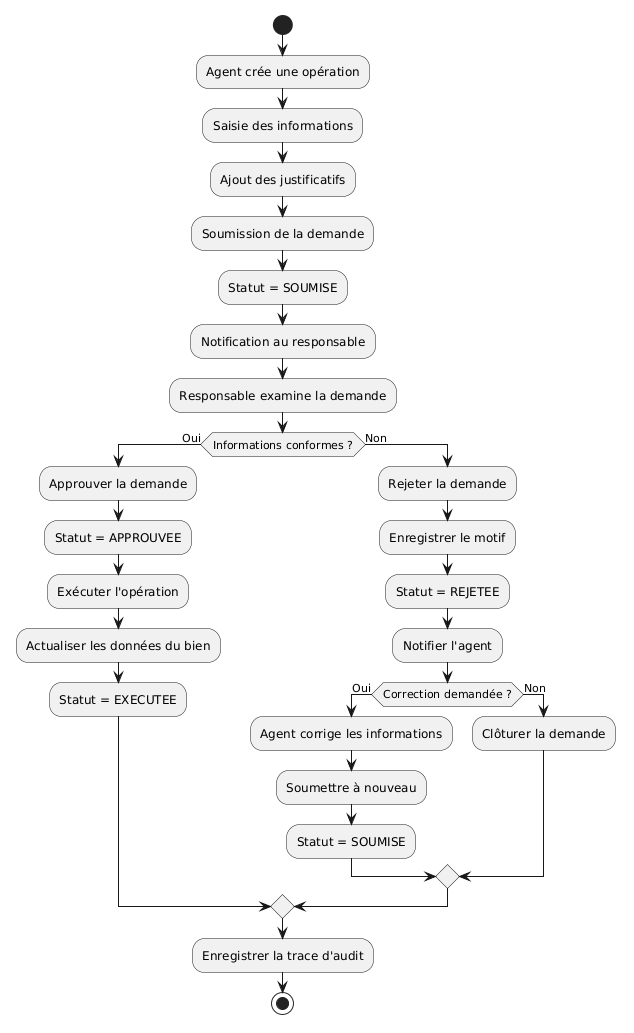

The diagram above was rendered by PlantUML. Its source (embedded in the PNG):
@startuml
start

:Agent crée une opération;
:Saisie des informations;
:Ajout des justificatifs;
:Soumission de la demande;

:Statut = SOUMISE;
:Notification au responsable;

:Responsable examine la demande;

if (Informations conformes ?) then (Oui)
  :Approuver la demande;
  :Statut = APPROUVEE;
  :Exécuter l'opération;
  :Actualiser les données du bien;
  :Statut = EXECUTEE;
else (Non)
  :Rejeter la demande;
  :Enregistrer le motif;
  :Statut = REJETEE;
  :Notifier l'agent;

  if (Correction demandée ?) then (Oui)
    :Agent corrige les informations;
    :Soumettre à nouveau;
    :Statut = SOUMISE;
  else (Non)
    :Clôturer la demande;
  endif
endif

:Enregistrer la trace d'audit;
stop
@enduml